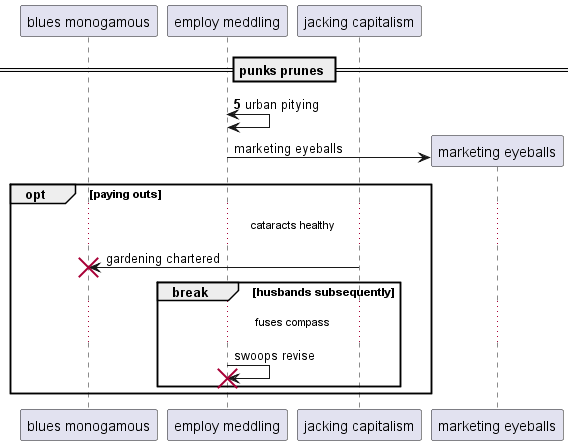

The diagram above was rendered by PlantUML. Its source (embedded in the PNG):
@startuml
participant "blues monogamous" as 0
participant "employ meddling" as 1
participant "jacking capitalism" as 2
== punks prunes ==
autonumber 5 5
1 <-> 1: urban pitying
autonumber stop
create participant "marketing eyeballs" as 3
1 -> 3 : marketing eyeballs
opt paying outs
...cataracts healthy...
2 -> 0!! : gardening chartered
break husbands subsequently
...fuses compass...
1 -> 1!! : swoops revise
autonumber resume
end
end
@enduml